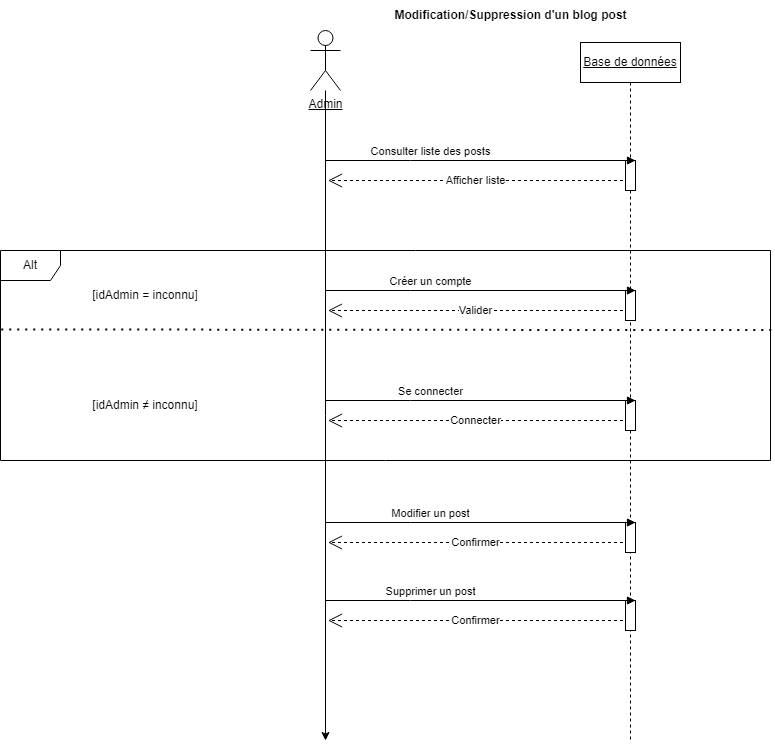

The diagram above was exported from draw.io. Its source (the exported page's mxGraphModel, read from the mxfile embedded in the PNG):
<mxGraphModel dx="1050" dy="522" grid="1" gridSize="10" guides="1" tooltips="1" connect="1" arrows="1" fold="1" page="1" pageScale="1" pageWidth="827" pageHeight="1169" math="0" shadow="0">
  <root>
    <mxCell id="0" />
    <mxCell id="1" parent="0" />
    <mxCell id="gpGrorC1qgL7uaLz9Wcf-20" value="&lt;b&gt;Modification/Suppression d'un blog post&lt;/b&gt;" style="text;html=1;align=center;verticalAlign=middle;resizable=0;points=[];autosize=1;strokeColor=none;fillColor=none;" parent="1" vertex="1">
      <mxGeometry x="420" width="260" height="30" as="geometry" />
    </mxCell>
    <mxCell id="gpGrorC1qgL7uaLz9Wcf-21" value="&lt;u&gt;Base de données&lt;/u&gt;" style="shape=umlLifeline;perimeter=lifelinePerimeter;whiteSpace=wrap;html=1;container=0;dropTarget=0;collapsible=0;recursiveResize=0;outlineConnect=0;portConstraint=eastwest;newEdgeStyle={&quot;edgeStyle&quot;:&quot;elbowEdgeStyle&quot;,&quot;elbow&quot;:&quot;vertical&quot;,&quot;curved&quot;:0,&quot;rounded&quot;:0};" parent="1" vertex="1">
      <mxGeometry x="620" y="42" width="100" height="698" as="geometry" />
    </mxCell>
    <mxCell id="gpGrorC1qgL7uaLz9Wcf-22" value="" style="html=1;points=[];perimeter=orthogonalPerimeter;outlineConnect=0;targetShapes=umlLifeline;portConstraint=eastwest;newEdgeStyle={&quot;edgeStyle&quot;:&quot;elbowEdgeStyle&quot;,&quot;elbow&quot;:&quot;vertical&quot;,&quot;curved&quot;:0,&quot;rounded&quot;:0};" parent="gpGrorC1qgL7uaLz9Wcf-21" vertex="1">
      <mxGeometry x="45" y="248" width="10" height="30" as="geometry" />
    </mxCell>
    <mxCell id="gpGrorC1qgL7uaLz9Wcf-23" style="edgeStyle=orthogonalEdgeStyle;rounded=0;orthogonalLoop=1;jettySize=auto;html=1;" parent="1" source="gpGrorC1qgL7uaLz9Wcf-25" edge="1">
      <mxGeometry relative="1" as="geometry">
        <mxPoint x="365" y="740" as="targetPoint" />
      </mxGeometry>
    </mxCell>
    <mxCell id="gpGrorC1qgL7uaLz9Wcf-25" value="&lt;u&gt;Admin&lt;/u&gt;" style="shape=umlActor;verticalLabelPosition=bottom;verticalAlign=top;html=1;outlineConnect=0;" parent="1" vertex="1">
      <mxGeometry x="350" y="30" width="30" height="60" as="geometry" />
    </mxCell>
    <mxCell id="gpGrorC1qgL7uaLz9Wcf-26" value="Créer un compte" style="html=1;verticalAlign=bottom;endArrow=block;edgeStyle=elbowEdgeStyle;elbow=vertical;curved=0;rounded=0;" parent="1" edge="1">
      <mxGeometry x="-0.3226" relative="1" as="geometry">
        <mxPoint x="365" y="290" as="sourcePoint" />
        <Array as="points">
          <mxPoint x="450" y="290" />
        </Array>
        <mxPoint x="675" y="290" as="targetPoint" />
        <mxPoint as="offset" />
      </mxGeometry>
    </mxCell>
    <mxCell id="gpGrorC1qgL7uaLz9Wcf-27" value="Valider" style="endArrow=open;endSize=12;dashed=1;html=1;rounded=0;exitX=0;exitY=1;exitDx=0;exitDy=-5;exitPerimeter=0;" parent="1" edge="1">
      <mxGeometry width="160" relative="1" as="geometry">
        <mxPoint x="662.5" y="310" as="sourcePoint" />
        <mxPoint x="367.5" y="310" as="targetPoint" />
      </mxGeometry>
    </mxCell>
    <mxCell id="gpGrorC1qgL7uaLz9Wcf-28" value="Alt" style="shape=umlFrame;whiteSpace=wrap;html=1;pointerEvents=0;" parent="1" vertex="1">
      <mxGeometry x="40" y="250" width="770" height="210" as="geometry" />
    </mxCell>
    <mxCell id="gpGrorC1qgL7uaLz9Wcf-29" value="[idAdmin = inconnu]" style="text;html=1;align=center;verticalAlign=middle;whiteSpace=wrap;rounded=0;" parent="1" vertex="1">
      <mxGeometry x="120" y="280" width="130" height="30" as="geometry" />
    </mxCell>
    <mxCell id="gpGrorC1qgL7uaLz9Wcf-30" value="" style="endArrow=none;dashed=1;html=1;dashPattern=1 3;strokeWidth=2;rounded=0;exitX=0.001;exitY=0.376;exitDx=0;exitDy=0;exitPerimeter=0;entryX=1.003;entryY=0.379;entryDx=0;entryDy=0;entryPerimeter=0;" parent="1" source="gpGrorC1qgL7uaLz9Wcf-28" target="gpGrorC1qgL7uaLz9Wcf-28" edge="1">
      <mxGeometry width="50" height="50" relative="1" as="geometry">
        <mxPoint x="560" y="420" as="sourcePoint" />
        <mxPoint x="610" y="370" as="targetPoint" />
      </mxGeometry>
    </mxCell>
    <mxCell id="gpGrorC1qgL7uaLz9Wcf-31" value="[idAdmin&amp;nbsp;&lt;span style=&quot;text-wrap: nowrap;&quot;&gt;≠&amp;nbsp;&lt;/span&gt;inconnu]" style="text;html=1;align=center;verticalAlign=middle;whiteSpace=wrap;rounded=0;" parent="1" vertex="1">
      <mxGeometry x="120" y="390" width="130" height="30" as="geometry" />
    </mxCell>
    <mxCell id="gpGrorC1qgL7uaLz9Wcf-32" value="" style="html=1;points=[];perimeter=orthogonalPerimeter;outlineConnect=0;targetShapes=umlLifeline;portConstraint=eastwest;newEdgeStyle={&quot;edgeStyle&quot;:&quot;elbowEdgeStyle&quot;,&quot;elbow&quot;:&quot;vertical&quot;,&quot;curved&quot;:0,&quot;rounded&quot;:0};" parent="1" vertex="1">
      <mxGeometry x="665" y="400" width="10" height="30" as="geometry" />
    </mxCell>
    <mxCell id="gpGrorC1qgL7uaLz9Wcf-33" value="Se connecter" style="html=1;verticalAlign=bottom;endArrow=block;edgeStyle=elbowEdgeStyle;elbow=horizontal;curved=0;rounded=0;" parent="1" edge="1">
      <mxGeometry x="-0.3226" relative="1" as="geometry">
        <mxPoint x="365" y="400" as="sourcePoint" />
        <Array as="points">
          <mxPoint x="450" y="400" />
        </Array>
        <mxPoint x="675" y="400" as="targetPoint" />
        <mxPoint as="offset" />
      </mxGeometry>
    </mxCell>
    <mxCell id="gpGrorC1qgL7uaLz9Wcf-34" value="Connecter" style="endArrow=open;endSize=12;dashed=1;html=1;rounded=0;exitX=0;exitY=1;exitDx=0;exitDy=-5;exitPerimeter=0;" parent="1" edge="1">
      <mxGeometry width="160" relative="1" as="geometry">
        <mxPoint x="662.5" y="420" as="sourcePoint" />
        <mxPoint x="367.5" y="420" as="targetPoint" />
      </mxGeometry>
    </mxCell>
    <mxCell id="gpGrorC1qgL7uaLz9Wcf-38" value="" style="html=1;points=[];perimeter=orthogonalPerimeter;outlineConnect=0;targetShapes=umlLifeline;portConstraint=eastwest;newEdgeStyle={&quot;edgeStyle&quot;:&quot;elbowEdgeStyle&quot;,&quot;elbow&quot;:&quot;vertical&quot;,&quot;curved&quot;:0,&quot;rounded&quot;:0};" parent="1" vertex="1">
      <mxGeometry x="665" y="522" width="10" height="30" as="geometry" />
    </mxCell>
    <mxCell id="gpGrorC1qgL7uaLz9Wcf-39" value="Modifier un post" style="html=1;verticalAlign=bottom;endArrow=block;edgeStyle=elbowEdgeStyle;elbow=vertical;curved=0;rounded=0;" parent="1" edge="1">
      <mxGeometry x="-0.3226" relative="1" as="geometry">
        <mxPoint x="365" y="522" as="sourcePoint" />
        <Array as="points">
          <mxPoint x="450" y="522" />
        </Array>
        <mxPoint x="675" y="522" as="targetPoint" />
        <mxPoint as="offset" />
      </mxGeometry>
    </mxCell>
    <mxCell id="gpGrorC1qgL7uaLz9Wcf-40" value="Confirmer" style="endArrow=open;endSize=12;dashed=1;html=1;rounded=0;exitX=0;exitY=1;exitDx=0;exitDy=-5;exitPerimeter=0;" parent="1" edge="1">
      <mxGeometry width="160" relative="1" as="geometry">
        <mxPoint x="662.5" y="542" as="sourcePoint" />
        <mxPoint x="367.5" y="542" as="targetPoint" />
      </mxGeometry>
    </mxCell>
    <mxCell id="gpGrorC1qgL7uaLz9Wcf-41" value="" style="html=1;points=[];perimeter=orthogonalPerimeter;outlineConnect=0;targetShapes=umlLifeline;portConstraint=eastwest;newEdgeStyle={&quot;edgeStyle&quot;:&quot;elbowEdgeStyle&quot;,&quot;elbow&quot;:&quot;vertical&quot;,&quot;curved&quot;:0,&quot;rounded&quot;:0};" parent="1" vertex="1">
      <mxGeometry x="665" y="160" width="10" height="30" as="geometry" />
    </mxCell>
    <mxCell id="gpGrorC1qgL7uaLz9Wcf-42" value="Consulter liste des posts" style="html=1;verticalAlign=bottom;endArrow=block;edgeStyle=elbowEdgeStyle;elbow=vertical;curved=0;rounded=0;" parent="1" edge="1">
      <mxGeometry x="-0.3226" relative="1" as="geometry">
        <mxPoint x="365" y="160" as="sourcePoint" />
        <Array as="points">
          <mxPoint x="450" y="160" />
        </Array>
        <mxPoint x="675" y="160" as="targetPoint" />
        <mxPoint as="offset" />
      </mxGeometry>
    </mxCell>
    <mxCell id="gpGrorC1qgL7uaLz9Wcf-43" value="Afficher liste" style="endArrow=open;endSize=12;dashed=1;html=1;rounded=0;exitX=0;exitY=1;exitDx=0;exitDy=-5;exitPerimeter=0;" parent="1" edge="1">
      <mxGeometry width="160" relative="1" as="geometry">
        <mxPoint x="662.5" y="180" as="sourcePoint" />
        <mxPoint x="367.5" y="180" as="targetPoint" />
      </mxGeometry>
    </mxCell>
    <mxCell id="gpGrorC1qgL7uaLz9Wcf-44" value="" style="html=1;points=[];perimeter=orthogonalPerimeter;outlineConnect=0;targetShapes=umlLifeline;portConstraint=eastwest;newEdgeStyle={&quot;edgeStyle&quot;:&quot;elbowEdgeStyle&quot;,&quot;elbow&quot;:&quot;vertical&quot;,&quot;curved&quot;:0,&quot;rounded&quot;:0};" parent="1" vertex="1">
      <mxGeometry x="665" y="600" width="10" height="30" as="geometry" />
    </mxCell>
    <mxCell id="gpGrorC1qgL7uaLz9Wcf-45" value="Supprimer un post" style="html=1;verticalAlign=bottom;endArrow=block;edgeStyle=elbowEdgeStyle;elbow=vertical;curved=0;rounded=0;" parent="1" edge="1">
      <mxGeometry x="-0.3226" relative="1" as="geometry">
        <mxPoint x="365" y="600" as="sourcePoint" />
        <Array as="points">
          <mxPoint x="450" y="600" />
        </Array>
        <mxPoint x="675" y="600" as="targetPoint" />
        <mxPoint as="offset" />
      </mxGeometry>
    </mxCell>
    <mxCell id="gpGrorC1qgL7uaLz9Wcf-46" value="Confirmer" style="endArrow=open;endSize=12;dashed=1;html=1;rounded=0;exitX=0;exitY=1;exitDx=0;exitDy=-5;exitPerimeter=0;" parent="1" edge="1">
      <mxGeometry width="160" relative="1" as="geometry">
        <mxPoint x="662.5" y="620" as="sourcePoint" />
        <mxPoint x="367.5" y="620" as="targetPoint" />
      </mxGeometry>
    </mxCell>
  </root>
</mxGraphModel>